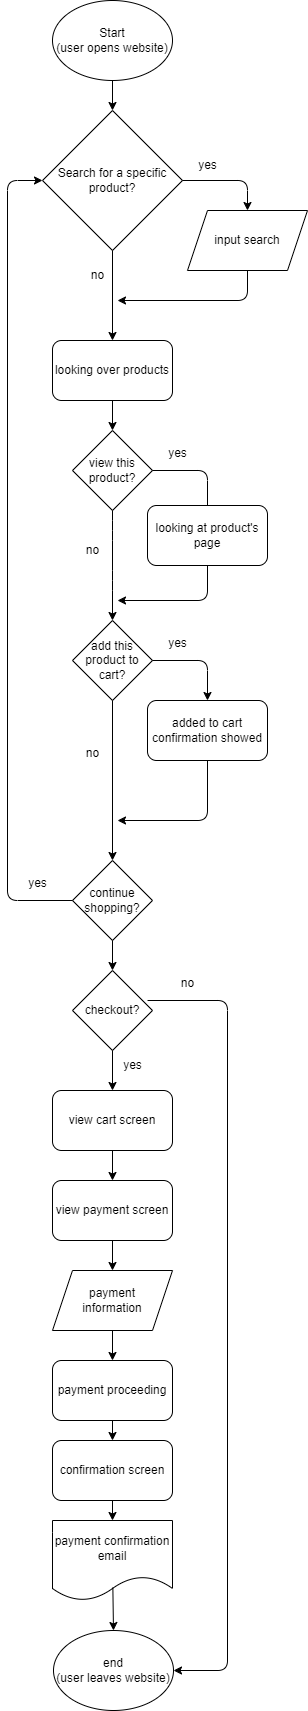

The diagram above was exported from draw.io. Its source (the exported page's mxGraphModel, read from the mxfile embedded in the PNG):
<mxGraphModel dx="863" dy="779" grid="1" gridSize="10" guides="1" tooltips="1" connect="1" arrows="1" fold="1" page="1" pageScale="1" pageWidth="300" pageHeight="1800" math="0" shadow="0">
  <root>
    <mxCell id="0" />
    <mxCell id="1" parent="0" />
    <mxCell id="2" value="Start&lt;br&gt;(user opens website)" style="ellipse;whiteSpace=wrap;html=1;" parent="1" vertex="1">
      <mxGeometry x="505" y="10" width="120" height="80" as="geometry" />
    </mxCell>
    <mxCell id="3" value="Search for a specific product?" style="rhombus;whiteSpace=wrap;html=1;" parent="1" vertex="1">
      <mxGeometry x="495" y="120" width="140" height="140" as="geometry" />
    </mxCell>
    <mxCell id="4" value="" style="endArrow=classic;html=1;entryX=0.5;entryY=0;entryDx=0;entryDy=0;exitX=0.5;exitY=1;exitDx=0;exitDy=0;" parent="1" source="2" target="3" edge="1">
      <mxGeometry width="50" height="50" relative="1" as="geometry">
        <mxPoint x="460" y="160" as="sourcePoint" />
        <mxPoint x="510" y="110" as="targetPoint" />
      </mxGeometry>
    </mxCell>
    <mxCell id="5" value="" style="endArrow=classic;html=1;exitX=1;exitY=0.5;exitDx=0;exitDy=0;" parent="1" source="3" target="6" edge="1">
      <mxGeometry width="50" height="50" relative="1" as="geometry">
        <mxPoint x="480" y="190" as="sourcePoint" />
        <mxPoint x="700" y="230" as="targetPoint" />
        <Array as="points">
          <mxPoint x="700" y="190" />
        </Array>
      </mxGeometry>
    </mxCell>
    <mxCell id="6" value="input search" style="shape=parallelogram;perimeter=parallelogramPerimeter;whiteSpace=wrap;html=1;fixedSize=1;" parent="1" vertex="1">
      <mxGeometry x="640" y="219.9999999999999" width="120" height="60" as="geometry" />
    </mxCell>
    <mxCell id="7" value="yes" style="text;html=1;align=center;verticalAlign=middle;resizable=0;points=[];autosize=1;strokeColor=none;fillColor=none;" parent="1" vertex="1">
      <mxGeometry x="640" y="160" width="40" height="30" as="geometry" />
    </mxCell>
    <mxCell id="8" value="" style="endArrow=classic;html=1;exitX=0.5;exitY=1;exitDx=0;exitDy=0;" parent="1" source="3" edge="1">
      <mxGeometry width="50" height="50" relative="1" as="geometry">
        <mxPoint x="480" y="190" as="sourcePoint" />
        <mxPoint x="565" y="350" as="targetPoint" />
      </mxGeometry>
    </mxCell>
    <mxCell id="9" value="no" style="text;html=1;align=center;verticalAlign=middle;resizable=0;points=[];autosize=1;strokeColor=none;fillColor=none;" parent="1" vertex="1">
      <mxGeometry x="530" y="270" width="40" height="30" as="geometry" />
    </mxCell>
    <mxCell id="10" value="" style="endArrow=classic;html=1;exitX=0.5;exitY=1;exitDx=0;exitDy=0;" parent="1" source="6" edge="1">
      <mxGeometry width="50" height="50" relative="1" as="geometry">
        <mxPoint x="480" y="260" as="sourcePoint" />
        <mxPoint x="570" y="310" as="targetPoint" />
        <Array as="points">
          <mxPoint x="700" y="310" />
        </Array>
      </mxGeometry>
    </mxCell>
    <mxCell id="11" value="looking over products" style="rounded=1;whiteSpace=wrap;html=1;" parent="1" vertex="1">
      <mxGeometry x="505" y="350" width="120" height="60" as="geometry" />
    </mxCell>
    <mxCell id="12" value="" style="endArrow=classic;html=1;exitX=0.5;exitY=1;exitDx=0;exitDy=0;" parent="1" source="11" target="13" edge="1">
      <mxGeometry width="50" height="50" relative="1" as="geometry">
        <mxPoint x="570" y="479.9999999999999" as="sourcePoint" />
        <mxPoint x="565" y="439.9999999999999" as="targetPoint" />
      </mxGeometry>
    </mxCell>
    <mxCell id="13" value="view this product?" style="rhombus;whiteSpace=wrap;html=1;" parent="1" vertex="1">
      <mxGeometry x="525" y="439.9999999999999" width="80" height="80" as="geometry" />
    </mxCell>
    <mxCell id="14" value="" style="endArrow=classic;html=1;exitX=1;exitY=0.5;exitDx=0;exitDy=0;" parent="1" source="13" edge="1">
      <mxGeometry width="50" height="50" relative="1" as="geometry">
        <mxPoint x="605" y="480" as="sourcePoint" />
        <mxPoint x="660" y="530" as="targetPoint" />
        <Array as="points">
          <mxPoint x="660" y="480" />
        </Array>
      </mxGeometry>
    </mxCell>
    <mxCell id="15" value="yes" style="text;html=1;align=center;verticalAlign=middle;resizable=0;points=[];autosize=1;strokeColor=none;fillColor=none;" parent="1" vertex="1">
      <mxGeometry x="610" y="448" width="40" height="30" as="geometry" />
    </mxCell>
    <mxCell id="16" value="" style="endArrow=classic;html=1;exitX=0.5;exitY=1;exitDx=0;exitDy=0;entryX=0.5;entryY=0;entryDx=0;entryDy=0;" parent="1" source="13" target="18" edge="1">
      <mxGeometry width="50" height="50" relative="1" as="geometry">
        <mxPoint x="430" y="520" as="sourcePoint" />
        <mxPoint x="520" y="670" as="targetPoint" />
        <Array as="points">
          <mxPoint x="565" y="540" />
          <mxPoint x="565" y="590" />
        </Array>
      </mxGeometry>
    </mxCell>
    <mxCell id="17" value="looking at product's page" style="rounded=1;whiteSpace=wrap;html=1;" parent="1" vertex="1">
      <mxGeometry x="600" y="515" width="120" height="60" as="geometry" />
    </mxCell>
    <mxCell id="18" value="add this product to cart?" style="rhombus;whiteSpace=wrap;html=1;" parent="1" vertex="1">
      <mxGeometry x="525" y="630" width="80" height="80" as="geometry" />
    </mxCell>
    <mxCell id="19" value="" style="endArrow=classic;html=1;exitX=0.5;exitY=1;exitDx=0;exitDy=0;" parent="1" source="17" edge="1">
      <mxGeometry width="50" height="50" relative="1" as="geometry">
        <mxPoint x="540" y="580" as="sourcePoint" />
        <mxPoint x="570" y="610" as="targetPoint" />
        <Array as="points">
          <mxPoint x="660" y="610" />
        </Array>
      </mxGeometry>
    </mxCell>
    <mxCell id="20" value="no" style="text;html=1;align=center;verticalAlign=middle;resizable=0;points=[];autosize=1;strokeColor=none;fillColor=none;" parent="1" vertex="1">
      <mxGeometry x="525" y="545" width="40" height="30" as="geometry" />
    </mxCell>
    <mxCell id="21" value="" style="endArrow=classic;html=1;exitX=1;exitY=0.5;exitDx=0;exitDy=0;" parent="1" source="18" edge="1">
      <mxGeometry width="50" height="50" relative="1" as="geometry">
        <mxPoint x="540" y="650" as="sourcePoint" />
        <mxPoint x="660" y="710" as="targetPoint" />
        <Array as="points">
          <mxPoint x="660" y="670" />
        </Array>
      </mxGeometry>
    </mxCell>
    <mxCell id="22" value="yes" style="text;html=1;align=center;verticalAlign=middle;resizable=0;points=[];autosize=1;strokeColor=none;fillColor=none;" parent="1" vertex="1">
      <mxGeometry x="610" y="638" width="40" height="30" as="geometry" />
    </mxCell>
    <mxCell id="23" value="added to cart confirmation showed" style="rounded=1;whiteSpace=wrap;html=1;" parent="1" vertex="1">
      <mxGeometry x="600" y="710" width="120" height="60" as="geometry" />
    </mxCell>
    <mxCell id="24" value="" style="endArrow=classic;html=1;exitX=0.5;exitY=1;exitDx=0;exitDy=0;" parent="1" source="23" edge="1">
      <mxGeometry width="50" height="50" relative="1" as="geometry">
        <mxPoint x="540" y="800" as="sourcePoint" />
        <mxPoint x="570" y="830" as="targetPoint" />
        <Array as="points">
          <mxPoint x="660" y="830" />
        </Array>
      </mxGeometry>
    </mxCell>
    <mxCell id="25" value="" style="endArrow=classic;html=1;exitX=0.5;exitY=1;exitDx=0;exitDy=0;" parent="1" source="18" edge="1">
      <mxGeometry width="50" height="50" relative="1" as="geometry">
        <mxPoint x="540" y="800" as="sourcePoint" />
        <mxPoint x="565" y="870" as="targetPoint" />
      </mxGeometry>
    </mxCell>
    <mxCell id="26" value="no" style="text;html=1;align=center;verticalAlign=middle;resizable=0;points=[];autosize=1;strokeColor=none;fillColor=none;" parent="1" vertex="1">
      <mxGeometry x="525" y="748" width="40" height="30" as="geometry" />
    </mxCell>
    <mxCell id="27" value="continue shopping?" style="rhombus;whiteSpace=wrap;html=1;" parent="1" vertex="1">
      <mxGeometry x="525" y="870" width="80" height="80" as="geometry" />
    </mxCell>
    <mxCell id="28" value="" style="endArrow=classic;html=1;exitX=0;exitY=0.5;exitDx=0;exitDy=0;entryX=0;entryY=0.5;entryDx=0;entryDy=0;" parent="1" source="27" target="3" edge="1">
      <mxGeometry width="50" height="50" relative="1" as="geometry">
        <mxPoint x="540" y="880" as="sourcePoint" />
        <mxPoint x="590" y="830" as="targetPoint" />
        <Array as="points">
          <mxPoint x="460" y="910" />
          <mxPoint x="460" y="190" />
        </Array>
      </mxGeometry>
    </mxCell>
    <mxCell id="29" value="yes" style="text;html=1;align=center;verticalAlign=middle;resizable=0;points=[];autosize=1;strokeColor=none;fillColor=none;" parent="1" vertex="1">
      <mxGeometry x="470" y="878" width="40" height="30" as="geometry" />
    </mxCell>
    <mxCell id="30" value="checkout?" style="rhombus;whiteSpace=wrap;html=1;" parent="1" vertex="1">
      <mxGeometry x="525" y="980" width="80" height="80" as="geometry" />
    </mxCell>
    <mxCell id="31" value="" style="endArrow=classic;html=1;exitX=0.5;exitY=1;exitDx=0;exitDy=0;entryX=0.5;entryY=0;entryDx=0;entryDy=0;" parent="1" source="27" target="30" edge="1">
      <mxGeometry width="50" height="50" relative="1" as="geometry">
        <mxPoint x="540" y="950" as="sourcePoint" />
        <mxPoint x="590" y="900" as="targetPoint" />
      </mxGeometry>
    </mxCell>
    <mxCell id="32" value="" style="endArrow=classic;html=1;exitX=0.5;exitY=1;exitDx=0;exitDy=0;" parent="1" source="30" edge="1">
      <mxGeometry width="50" height="50" relative="1" as="geometry">
        <mxPoint x="570" y="1170" as="sourcePoint" />
        <mxPoint x="565" y="1100" as="targetPoint" />
      </mxGeometry>
    </mxCell>
    <mxCell id="33" value="yes" style="text;html=1;align=center;verticalAlign=middle;resizable=0;points=[];autosize=1;strokeColor=none;fillColor=none;" parent="1" vertex="1">
      <mxGeometry x="565" y="1060" width="40" height="30" as="geometry" />
    </mxCell>
    <mxCell id="34" value="view cart screen" style="rounded=1;whiteSpace=wrap;html=1;" parent="1" vertex="1">
      <mxGeometry x="505" y="1100" width="120" height="60" as="geometry" />
    </mxCell>
    <mxCell id="35" value="" style="endArrow=classic;html=1;exitX=0.5;exitY=1;exitDx=0;exitDy=0;" parent="1" source="34" target="36" edge="1">
      <mxGeometry width="50" height="50" relative="1" as="geometry">
        <mxPoint x="540" y="1170" as="sourcePoint" />
        <mxPoint x="565" y="1200" as="targetPoint" />
      </mxGeometry>
    </mxCell>
    <mxCell id="36" value="view payment screen" style="rounded=1;whiteSpace=wrap;html=1;" parent="1" vertex="1">
      <mxGeometry x="505" y="1190" width="120" height="60" as="geometry" />
    </mxCell>
    <mxCell id="37" value="" style="endArrow=classic;html=1;exitX=0.5;exitY=1;exitDx=0;exitDy=0;" parent="1" source="36" target="38" edge="1">
      <mxGeometry width="50" height="50" relative="1" as="geometry">
        <mxPoint x="540" y="1170" as="sourcePoint" />
        <mxPoint x="565" y="1290" as="targetPoint" />
      </mxGeometry>
    </mxCell>
    <mxCell id="38" value="payment &lt;br&gt;information" style="shape=parallelogram;perimeter=parallelogramPerimeter;whiteSpace=wrap;html=1;fixedSize=1;" parent="1" vertex="1">
      <mxGeometry x="505" y="1280" width="120" height="60" as="geometry" />
    </mxCell>
    <mxCell id="39" value="" style="endArrow=classic;html=1;exitX=0.5;exitY=1;exitDx=0;exitDy=0;" parent="1" source="38" target="40" edge="1">
      <mxGeometry width="50" height="50" relative="1" as="geometry">
        <mxPoint x="540" y="1390" as="sourcePoint" />
        <mxPoint x="565" y="1380" as="targetPoint" />
      </mxGeometry>
    </mxCell>
    <mxCell id="40" value="payment proceeding" style="rounded=1;whiteSpace=wrap;html=1;" parent="1" vertex="1">
      <mxGeometry x="505" y="1370" width="120" height="60" as="geometry" />
    </mxCell>
    <mxCell id="41" value="" style="endArrow=classic;html=1;exitX=0.5;exitY=1;exitDx=0;exitDy=0;" parent="1" source="40" target="42" edge="1">
      <mxGeometry width="50" height="50" relative="1" as="geometry">
        <mxPoint x="540" y="1470" as="sourcePoint" />
        <mxPoint x="565" y="1460" as="targetPoint" />
      </mxGeometry>
    </mxCell>
    <mxCell id="42" value="confirmation screen" style="rounded=1;whiteSpace=wrap;html=1;" parent="1" vertex="1">
      <mxGeometry x="505" y="1450" width="120" height="60" as="geometry" />
    </mxCell>
    <mxCell id="43" value="payment confirmation email" style="shape=document;whiteSpace=wrap;html=1;boundedLbl=1;" parent="1" vertex="1">
      <mxGeometry x="505" y="1530" width="120" height="80" as="geometry" />
    </mxCell>
    <mxCell id="44" value="" style="endArrow=classic;html=1;exitX=0.5;exitY=1;exitDx=0;exitDy=0;entryX=0.5;entryY=0;entryDx=0;entryDy=0;" parent="1" source="42" target="43" edge="1">
      <mxGeometry width="50" height="50" relative="1" as="geometry">
        <mxPoint x="540" y="1470" as="sourcePoint" />
        <mxPoint x="590" y="1420" as="targetPoint" />
      </mxGeometry>
    </mxCell>
    <mxCell id="45" value="" style="endArrow=classic;html=1;exitX=0.503;exitY=0.839;exitDx=0;exitDy=0;exitPerimeter=0;" parent="1" source="43" target="46" edge="1">
      <mxGeometry width="50" height="50" relative="1" as="geometry">
        <mxPoint x="566" y="1620" as="sourcePoint" />
        <mxPoint x="566" y="1680" as="targetPoint" />
      </mxGeometry>
    </mxCell>
    <mxCell id="46" value="end&lt;br&gt;(user leaves website)" style="ellipse;whiteSpace=wrap;html=1;" parent="1" vertex="1">
      <mxGeometry x="506" y="1640" width="120" height="80" as="geometry" />
    </mxCell>
    <mxCell id="47" value="" style="endArrow=classic;html=1;exitX=0.938;exitY=0.375;exitDx=0;exitDy=0;exitPerimeter=0;entryX=1;entryY=0.5;entryDx=0;entryDy=0;" parent="1" source="30" target="46" edge="1">
      <mxGeometry width="50" height="50" relative="1" as="geometry">
        <mxPoint x="620" y="1340" as="sourcePoint" />
        <mxPoint x="670" y="1290" as="targetPoint" />
        <Array as="points">
          <mxPoint x="680" y="1010" />
          <mxPoint x="680" y="1680" />
        </Array>
      </mxGeometry>
    </mxCell>
    <mxCell id="48" value="no" style="text;html=1;align=center;verticalAlign=middle;resizable=0;points=[];autosize=1;strokeColor=none;fillColor=none;" parent="1" vertex="1">
      <mxGeometry x="620" y="978" width="40" height="30" as="geometry" />
    </mxCell>
  </root>
</mxGraphModel>